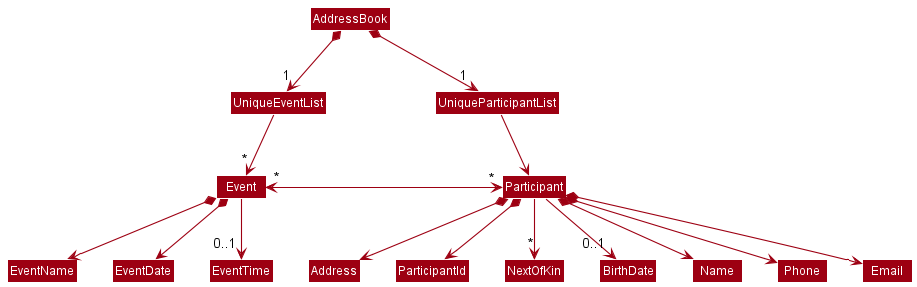

The diagram above was rendered by PlantUML. Its source (embedded in the PNG):
@startuml
!include style.puml
skinparam arrowThickness 1.1
skinparam arrowColor MODEL_COLOR
skinparam classBackgroundColor MODEL_COLOR

AddressBook *-right-> "1" UniqueParticipantList
AddressBook *-down-> "1" UniqueEventList

UniqueParticipantList -down-> Participant
UniqueEventList -down-> "*" Event

Participant *--> Name
Participant *--> Phone
Participant *--> Email
Participant *--> Address
Participant *--> ParticipantId
Participant "*" <-left-> "*" Event
Participant --> "*" NextOfKin
Participant --> "0..1" BirthDate
Event *--> EventName
Event *--> EventDate
Event --> "0..1" EventTime
@enduml